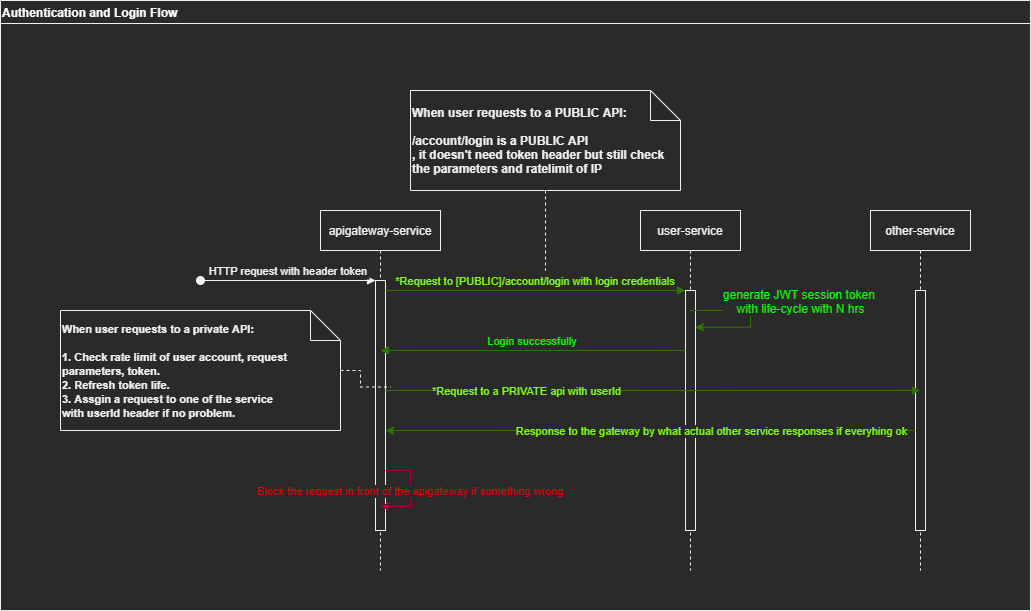

The diagram above was exported from draw.io. Its source (the exported page's mxGraphModel, read from the mxfile embedded in the PNG):
<mxGraphModel dx="1888" dy="1789" grid="1" gridSize="10" guides="1" tooltips="1" connect="1" arrows="1" fold="1" page="1" pageScale="1" pageWidth="850" pageHeight="1100" math="0" shadow="0">
  <root>
    <mxCell id="0" />
    <mxCell id="1" parent="0" />
    <mxCell id="3nuBFxr9cyL0pnOWT2aG-1" value="apigateway-service" style="shape=umlLifeline;perimeter=lifelinePerimeter;container=1;collapsible=0;recursiveResize=0;rounded=0;shadow=0;strokeWidth=1;" parent="1" vertex="1">
      <mxGeometry x="150" y="80" width="120" height="360" as="geometry" />
    </mxCell>
    <mxCell id="3nuBFxr9cyL0pnOWT2aG-2" value="" style="points=[];perimeter=orthogonalPerimeter;rounded=0;shadow=0;strokeWidth=1;" parent="3nuBFxr9cyL0pnOWT2aG-1" vertex="1">
      <mxGeometry x="55" y="70" width="10" height="250" as="geometry" />
    </mxCell>
    <mxCell id="3nuBFxr9cyL0pnOWT2aG-3" value="HTTP request with header token" style="verticalAlign=bottom;startArrow=oval;endArrow=block;startSize=8;shadow=0;strokeWidth=1;" parent="3nuBFxr9cyL0pnOWT2aG-1" target="3nuBFxr9cyL0pnOWT2aG-2" edge="1">
      <mxGeometry relative="1" as="geometry">
        <mxPoint x="-120" y="70" as="sourcePoint" />
      </mxGeometry>
    </mxCell>
    <mxCell id="baGWFC7VgH2okHNWld94-14" value="&lt;font color=&quot;#ff0000&quot;&gt;Block the request in front of the apigateway if something wrong&lt;/font&gt;" style="edgeStyle=orthogonalEdgeStyle;rounded=0;orthogonalLoop=1;jettySize=auto;html=1;fillColor=#d80073;strokeColor=#A50040;" edge="1" parent="3nuBFxr9cyL0pnOWT2aG-1" source="3nuBFxr9cyL0pnOWT2aG-2">
      <mxGeometry relative="1" as="geometry">
        <mxPoint x="60" y="296" as="targetPoint" />
        <Array as="points">
          <mxPoint x="90" y="260" />
          <mxPoint x="90" y="296" />
          <mxPoint x="69" y="296" />
        </Array>
      </mxGeometry>
    </mxCell>
    <mxCell id="3nuBFxr9cyL0pnOWT2aG-5" value="user-service" style="shape=umlLifeline;perimeter=lifelinePerimeter;container=1;collapsible=0;recursiveResize=0;rounded=0;shadow=0;strokeWidth=1;" parent="1" vertex="1">
      <mxGeometry x="470" y="80" width="100" height="360" as="geometry" />
    </mxCell>
    <mxCell id="3nuBFxr9cyL0pnOWT2aG-6" value="" style="points=[];perimeter=orthogonalPerimeter;rounded=0;shadow=0;strokeWidth=1;" parent="3nuBFxr9cyL0pnOWT2aG-5" vertex="1">
      <mxGeometry x="45" y="80" width="10" height="240" as="geometry" />
    </mxCell>
    <mxCell id="baGWFC7VgH2okHNWld94-1" value="&lt;span style=&quot;font-family: &amp;#34;helvetica&amp;#34; ; font-size: 12px ; font-style: normal ; font-weight: 400 ; letter-spacing: normal ; text-align: center ; text-indent: 0px ; text-transform: none ; word-spacing: 0px ; background-color: rgb(42 , 42 , 42) ; display: inline ; float: none&quot;&gt;&lt;font color=&quot;#00ff00&quot;&gt;generate JWT session token &lt;br&gt;with life-cycle with N hrs&lt;/font&gt;&lt;/span&gt;" style="edgeStyle=orthogonalEdgeStyle;rounded=0;orthogonalLoop=1;jettySize=auto;html=1;entryX=0.98;entryY=0.153;entryDx=0;entryDy=0;entryPerimeter=0;fillColor=#60a917;strokeColor=#2D7600;" edge="1" parent="3nuBFxr9cyL0pnOWT2aG-5" source="3nuBFxr9cyL0pnOWT2aG-5" target="3nuBFxr9cyL0pnOWT2aG-6">
      <mxGeometry x="-0.0861" y="51" relative="1" as="geometry">
        <Array as="points">
          <mxPoint x="110" y="100" />
          <mxPoint x="110" y="117" />
        </Array>
        <mxPoint x="-1" y="-10" as="offset" />
      </mxGeometry>
    </mxCell>
    <mxCell id="3nuBFxr9cyL0pnOWT2aG-8" value="*Request to [PUBLIC]/account/login with login credentials" style="verticalAlign=bottom;endArrow=block;entryX=0;entryY=0;shadow=0;strokeWidth=1;fillColor=#60a917;strokeColor=#2D7600;fontColor=#80FF00;" parent="1" source="3nuBFxr9cyL0pnOWT2aG-2" target="3nuBFxr9cyL0pnOWT2aG-6" edge="1">
      <mxGeometry relative="1" as="geometry">
        <mxPoint x="255" y="160" as="sourcePoint" />
      </mxGeometry>
    </mxCell>
    <mxCell id="3nuBFxr9cyL0pnOWT2aG-9" value="Login successfully" style="verticalAlign=bottom;endArrow=block;entryX=1;entryY=0;shadow=0;strokeWidth=1;fontColor=#00FF00;fillColor=#60a917;strokeColor=#2D7600;" parent="1" source="3nuBFxr9cyL0pnOWT2aG-6" edge="1">
      <mxGeometry relative="1" as="geometry">
        <mxPoint x="220" y="200" as="sourcePoint" />
        <mxPoint x="210" y="220" as="targetPoint" />
      </mxGeometry>
    </mxCell>
    <mxCell id="baGWFC7VgH2okHNWld94-3" value="other-service" style="shape=umlLifeline;perimeter=lifelinePerimeter;container=1;collapsible=0;recursiveResize=0;rounded=0;shadow=0;strokeWidth=1;" vertex="1" parent="1">
      <mxGeometry x="700" y="80" width="100" height="360" as="geometry" />
    </mxCell>
    <mxCell id="baGWFC7VgH2okHNWld94-4" value="" style="points=[];perimeter=orthogonalPerimeter;rounded=0;shadow=0;strokeWidth=1;" vertex="1" parent="baGWFC7VgH2okHNWld94-3">
      <mxGeometry x="45" y="80" width="10" height="240" as="geometry" />
    </mxCell>
    <mxCell id="baGWFC7VgH2okHNWld94-6" style="edgeStyle=orthogonalEdgeStyle;rounded=0;orthogonalLoop=1;jettySize=auto;html=1;fillColor=#60a917;strokeColor=#2D7600;" edge="1" parent="1" source="3nuBFxr9cyL0pnOWT2aG-2" target="baGWFC7VgH2okHNWld94-3">
      <mxGeometry relative="1" as="geometry">
        <Array as="points">
          <mxPoint x="560" y="260" />
          <mxPoint x="560" y="260" />
        </Array>
      </mxGeometry>
    </mxCell>
    <mxCell id="baGWFC7VgH2okHNWld94-10" value="*Request to a PRIVATE api with userId" style="edgeLabel;html=1;align=center;verticalAlign=middle;resizable=0;points=[];fontColor=#80FF00;" vertex="1" connectable="0" parent="baGWFC7VgH2okHNWld94-6">
      <mxGeometry x="-0.6644" y="-1" relative="1" as="geometry">
        <mxPoint x="50" y="-1" as="offset" />
      </mxGeometry>
    </mxCell>
    <mxCell id="baGWFC7VgH2okHNWld94-11" style="edgeStyle=orthogonalEdgeStyle;rounded=0;orthogonalLoop=1;jettySize=auto;html=1;fillColor=#60a917;strokeColor=#2D7600;" edge="1" parent="1" source="baGWFC7VgH2okHNWld94-4" target="3nuBFxr9cyL0pnOWT2aG-2">
      <mxGeometry relative="1" as="geometry">
        <Array as="points">
          <mxPoint x="370" y="300" />
          <mxPoint x="370" y="300" />
        </Array>
      </mxGeometry>
    </mxCell>
    <mxCell id="baGWFC7VgH2okHNWld94-13" value="Response to the gateway by what actual other service responses if everyhing ok" style="edgeLabel;html=1;align=center;verticalAlign=middle;resizable=0;points=[];fontColor=#80FF00;" vertex="1" connectable="0" parent="baGWFC7VgH2okHNWld94-11">
      <mxGeometry x="-0.4256" relative="1" as="geometry">
        <mxPoint x="-53" as="offset" />
      </mxGeometry>
    </mxCell>
    <mxCell id="baGWFC7VgH2okHNWld94-18" style="edgeStyle=orthogonalEdgeStyle;rounded=0;orthogonalLoop=1;jettySize=auto;html=1;entryX=1.5;entryY=0.426;entryDx=0;entryDy=0;entryPerimeter=0;dashed=1;endArrow=none;endFill=0;" edge="1" parent="1" source="baGWFC7VgH2okHNWld94-17" target="3nuBFxr9cyL0pnOWT2aG-2">
      <mxGeometry relative="1" as="geometry" />
    </mxCell>
    <mxCell id="baGWFC7VgH2okHNWld94-17" value="&lt;b&gt;&lt;span style=&quot;font-size: 11px&quot;&gt;When user requests to a private API:&lt;br&gt;&lt;br&gt;1. Check rate limit of user account, request parameters, token.&lt;br&gt;&lt;/span&gt;&lt;span style=&quot;font-size: 11px&quot;&gt;2. Refresh token life.&lt;/span&gt;&lt;br style=&quot;font-size: 11px&quot;&gt;&lt;span style=&quot;font-size: 11px&quot;&gt;3. Assgin a request to one of the service&lt;/span&gt;&lt;br style=&quot;font-size: 11px&quot;&gt;&lt;span style=&quot;font-size: 11px&quot;&gt;with userId header if no problem.&lt;/span&gt;&lt;/b&gt;" style="shape=note;whiteSpace=wrap;html=1;backgroundOutline=1;darkOpacity=0.05;align=left;" vertex="1" parent="1">
      <mxGeometry x="-110" y="180" width="280" height="120" as="geometry" />
    </mxCell>
    <mxCell id="baGWFC7VgH2okHNWld94-20" style="edgeStyle=orthogonalEdgeStyle;rounded=0;orthogonalLoop=1;jettySize=auto;html=1;dashed=1;endArrow=none;endFill=0;" edge="1" parent="1" source="baGWFC7VgH2okHNWld94-19">
      <mxGeometry relative="1" as="geometry">
        <mxPoint x="375" y="140" as="targetPoint" />
      </mxGeometry>
    </mxCell>
    <mxCell id="baGWFC7VgH2okHNWld94-19" value="&lt;b&gt;When user requests to a PUBLIC API:&lt;br&gt;&lt;br&gt;/account/login is a PUBLIC API&lt;br&gt;, it doesn't need token header but still check the parameters and ratelimit of IP&lt;/b&gt;" style="shape=note;whiteSpace=wrap;html=1;backgroundOutline=1;darkOpacity=0.05;align=left;" vertex="1" parent="1">
      <mxGeometry x="240" y="-40" width="270" height="100" as="geometry" />
    </mxCell>
    <mxCell id="baGWFC7VgH2okHNWld94-27" value="Authentication and Login Flow" style="swimlane;fontColor=#FFFFFF;align=left;" vertex="1" parent="1">
      <mxGeometry x="-170" y="-130" width="1030" height="610" as="geometry" />
    </mxCell>
  </root>
</mxGraphModel>